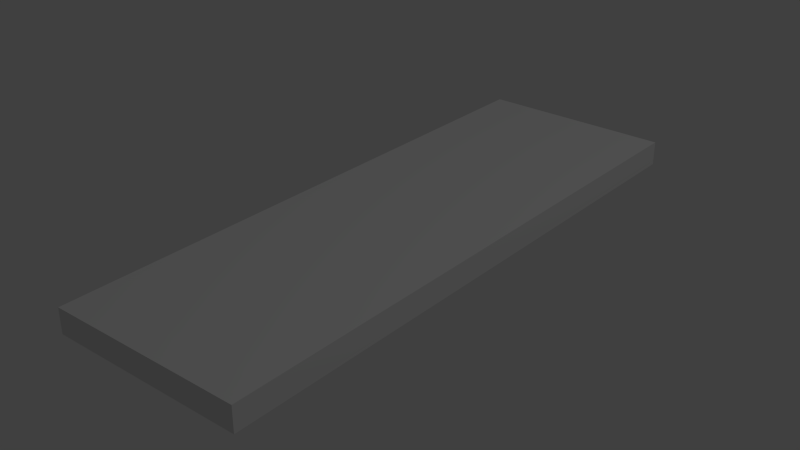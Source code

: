 # Source: RegularField.blend  (saved by Blender 2.76.0; exported with 4.5.12 LTS)
import bpy
from mathutils import Matrix  # noqa: F401  (used for matrix-valued properties, if any)

bpy.ops.wm.read_factory_settings(use_empty=True)
scene = bpy.context.scene
scene.name = 'Scene'

# ---- collections
col_collection_1 = bpy.data.collections.new('Collection 1'); scene.collection.children.link(col_collection_1)

# ---- materials (node trees are filled in below, after node groups)
mat_material = bpy.data.materials.new('Material')
mat_material.alpha_threshold = 0.0
mat_material.use_transparent_shadow = False
mat_material.roughness = 0.5
mat_material.line_color = (0.0, 0.0, 0.0, 1.0)

# ---- material node trees

# ---- world
world_world = bpy.data.worlds.new('World'); scene.world = world_world
world_world.color = (0.05088, 0.05088, 0.05088)
world_world.use_sun_shadow = False
world_world.sun_shadow_jitter_overblur = 0.0
world_world.cycles.sampling_method = 'MANUAL'
world_world.cycles.sample_map_resolution = 256

# ---- lights
light_lamp = bpy.data.lights.new('Lamp', 'POINT')
light_lamp.transmission_factor = 0.0
light_lamp.cutoff_distance = 30.0
light_lamp.energy = 100.0
light_lamp.shadow_buffer_clip_start = 1.001
light_lamp.shadow_soft_size = 0.1
light_lamp.shadow_maximum_resolution = 0.006
light_lamp.use_absolute_resolution = True
light_lamp.cycles.use_multiple_importance_sampling = False

# ---- meshes
me_cube = bpy.data.meshes.new('Cube')
me_cube.from_pydata([(0.4, 1.2, -0.1), (0.4, -1.2, -0.1), (-0.4, -1.2, -0.1), (-0.4, 1.2, -0.1), (0.4, 1.2, 0.0), (0.4, -1.2, 0.0), (-0.4, -1.2, 0.0), (-0.4, 1.2, 0.0)], [], [(0, 1, 2, 3), (4, 7, 6, 5), (0, 4, 5, 1), (1, 5, 6, 2), (2, 6, 7, 3), (4, 0, 3, 7)])
_uv = me_cube.uv_layers.new(name='UVMap')
_uv.uv.foreach_set('vector', [0.48, 0.18, 4.481e-05, 0.18, 4.472e-05, 0.02004, 0.48, 0.02004, 0.5, 0.18, 0.5, 0.02004, 0.98, 0.02004, 0.98, 0.18, 0.48, 0.18, 0.48, 0.2, 4.481e-05, 0.2, 4.481e-05, 0.18, 1.0, 0.18, 0.98, 0.18, 0.98, 0.02004, 1.0, 0.02004, 4.472e-05, 0.02004, 4.472e-05, 4.472e-05, 0.48, 4.479e-05, 0.48, 0.02004, 0.5, 0.18, 0.48, 0.18, 0.48, 0.02004, 0.5, 0.02004])
me_cube.materials.append(mat_material)
me_cube.use_remesh_preserve_volume = False
me_cube.use_remesh_preserve_attributes = False
me_cube.use_mirror_vertex_groups = False
me_cube.update()

# ---- objects
ob_cube = bpy.data.objects.new('Cube', me_cube)
ob_lamp = bpy.data.objects.new('Lamp', light_lamp)

# ---- transforms, parenting, visibility, modifiers, constraints
ob_cube.location = (0.0, 0.0, 0.0)
ob_cube.lock_rotations_4d = False
ob_cube.empty_display_type = 'ARROWS'
ob_cube.lineart.crease_threshold = 0.0
ob_lamp.location = (4.076, 1.005, 5.904)
ob_lamp.rotation_euler = (0.6503, 0.05522, 1.866)
ob_lamp.lock_rotations_4d = False
ob_lamp.empty_display_type = 'ARROWS'
ob_lamp.color = (0.0, 0.0, 0.0, 0.0)
ob_lamp.lineart.crease_threshold = 0.0

# ---- collection membership
col_collection_1.objects.link(ob_cube)
col_collection_1.objects.link(ob_lamp)

# ---- scene / render settings (as saved in the file)
scene.frame_start = 1; scene.frame_end = 250; scene.frame_set(1)
scene.render.engine = 'BLENDER_EEVEE_NEXT'
scene.render.resolution_percentage = 50
scene.render.dither_intensity = 0.0
scene.cycles.use_denoising = False
scene.cycles.samples = 10
scene.cycles.sampling_pattern = 'TABULATED_SOBOL'
scene.cycles.light_sampling_threshold = 0.0
scene.cycles.use_adaptive_sampling = False
scene.cycles.use_light_tree = False
scene.cycles.blur_glossy = 0.0
scene.cycles.pixel_filter_type = 'GAUSSIAN'
scene.cycles.sample_clamp_indirect = 0.0
scene.view_settings.view_transform = 'Standard'
bpy.context.view_layer.update()

# ---- added for rendering (the .blend has no active camera): camera
cam_auto = bpy.data.cameras.new('AutoCamera')
cam_auto.lens = 50.0
cam_auto.sensor_width = 36.0
cam_auto.clip_end = 1000.0
ob_auto_camera = bpy.data.objects.new('AutoCamera', cam_auto)
scene.collection.objects.link(ob_auto_camera)
ob_auto_camera.location = (2.34248, -2.81098, 1.82399)
ob_auto_camera.rotation_euler = (1.09748, -7.21219e-08, 0.694738)
scene.camera = ob_auto_camera
bpy.context.view_layer.update()
